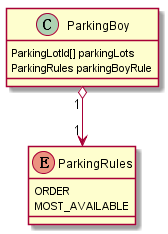

The diagram above was rendered by PlantUML. Its source (embedded in the PNG):
@startuml config context
class ParkingBoy {
  ParkingLotId[] parkingLots
  ParkingRules parkingBoyRule
}

enum ParkingRules {
  ORDER
  MOST_AVAILABLE
}

ParkingBoy "1" o--> "1" ParkingRules

@enduml